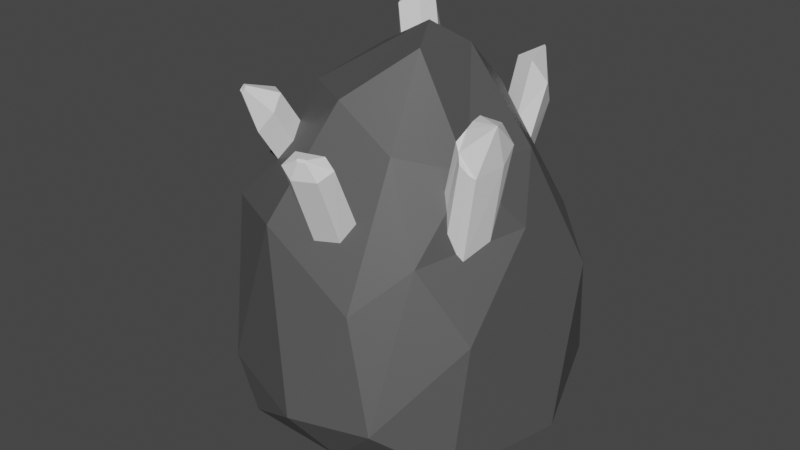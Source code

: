 # Source: Tall_Crystall.blend  (saved by Blender 3.0.42; exported with 4.5.12 LTS)
import bpy
from mathutils import Matrix  # noqa: F401  (used for matrix-valued properties, if any)

bpy.ops.wm.read_factory_settings(use_empty=True)
scene = bpy.context.scene
scene.name = 'Scene'

# ---- collections
col_collection = bpy.data.collections.new('Collection'); scene.collection.children.link(col_collection)

# ---- materials (node trees are filled in below, after node groups)
mat_special = bpy.data.materials.new('Special')
mat_special.use_transparent_shadow = False
mat_stone = bpy.data.materials.new('Stone')
mat_stone.use_transparent_shadow = False

# ---- material node trees
mat_special.use_nodes = True; mat_special.node_tree.nodes.clear()
_N = mat_special.node_tree.nodes; _L = mat_special.node_tree.links
n0 = _N.new('ShaderNodeBsdfPrincipled'); n0.name = 'Principled BSDF'; n0.location = (10, 300)
n0.distribution = 'GGX'
n0.subsurface_method = 'RANDOM_WALK_SKIN'
n0.inputs[3].default_value = 1.45
n0.inputs[27].default_value = (0.0, 0.0, 0.0, 1.0)
n0.inputs[28].default_value = 1.0
n1 = _N.new('ShaderNodeOutputMaterial'); n1.name = 'Material Output'; n1.location = (300, 300)
_L.new(n0.outputs[0], n1.inputs[0])
n1.is_active_output = True
mat_stone.use_nodes = True; mat_stone.node_tree.nodes.clear()
_N = mat_stone.node_tree.nodes; _L = mat_stone.node_tree.links
n0 = _N.new('ShaderNodeBsdfPrincipled'); n0.name = 'Principled BSDF'; n0.location = (10, 300)
n0.distribution = 'GGX'
n0.subsurface_method = 'RANDOM_WALK_SKIN'
n0.inputs[0].default_value = (0.08353, 0.08127, 0.08127, 1.0)
n0.inputs[3].default_value = 1.45
n0.inputs[27].default_value = (0.0, 0.0, 0.0, 1.0)
n0.inputs[28].default_value = 1.0
n1 = _N.new('ShaderNodeOutputMaterial'); n1.name = 'Material Output'; n1.location = (300, 300)
_L.new(n0.outputs[0], n1.inputs[0])
n1.is_active_output = True

# ---- world
world_world = bpy.data.worlds.new('World'); scene.world = world_world
world_world.use_nodes = True; world_world.node_tree.nodes.clear()
_N = world_world.node_tree.nodes; _L = world_world.node_tree.links
n0 = _N.new('ShaderNodeOutputWorld'); n0.name = 'World Output'; n0.location = (300, 300)
n1 = _N.new('ShaderNodeBackground'); n1.name = 'Background'; n1.location = (10, 300)
n1.inputs[0].default_value = (0.05088, 0.05088, 0.05088, 1.0)
_L.new(n1.outputs[0], n0.inputs[0])
n0.is_active_output = True
world_world.color = (0.05088, 0.05088, 0.05088)
world_world.use_sun_shadow = False
world_world.sun_shadow_jitter_overblur = 0.0

# ---- meshes
me_icosphere = bpy.data.meshes.new('Icosphere')
me_icosphere.from_pydata([(0.01438, -0.003649, -0.01872), (0.0712, -0.06275, 0.002279), (-0.01672, -0.08568, 0.006349), (-0.06955, -0.00489, 0.01802), (-0.02009, 0.06892, -0.00979), (0.06982, 0.03568, 0.01437), (0.02933, -0.07763, 0.06712), (-0.04214, -0.06401, 0.09424), (-0.01194, -0.005961, 0.1537), (0.03121, 0.01905, 0.1396), (0.06659, -0.0107, 0.09288), (0.02461, -0.02739, 0.1634), (-0.006526, -0.05638, -0.01818), (0.04731, -0.04342, -0.008132), (0.02642, -0.08217, 0.0007564), (0.08485, -0.009664, 0.00293), (0.04857, 0.02434, -0.01264), (-0.04451, -0.002196, -0.01281), (-0.05812, -0.04807, 0.001254), (-0.003737, 0.04854, -0.02234), (-0.05629, 0.03629, -0.00114), (0.02801, 0.0597, -0.009806), (0.06954, -0.04987, 0.05608), (0.07614, 0.02141, 0.06633), (0.01149, -0.09546, 0.02093), (0.04688, -0.08551, 0.02205), (-0.05193, -0.03778, 0.07181), (-0.03361, -0.08049, 0.02536), (-0.03147, 0.04686, 0.04831), (-0.07908, 0.02145, 0.02763), (0.05977, 0.02909, 0.08737), (0.008297, 0.06656, 0.02666), (0.04629, -0.0567, 0.08555), (-0.01192, -0.07877, 0.09519), (-0.02311, -0.03509, 0.1422), (0.007513, 0.03211, 0.1273), (0.0563, 0.006211, 0.1196), (0.02734, -0.04836, 0.1252), (0.002112, -0.04989, 0.1432), (0.01544, -0.01012, 0.169), (0.02785, 0.001705, 0.1593), (0.00475, -0.06586, 0.1079), (0.002231, -0.07112, 0.09962), (0.008229, -0.0726, 0.09234), (0.01838, -0.06845, 0.09292), (0.02221, -0.06307, 0.1005), (0.01647, -0.06183, 0.1071), (-0.02471, -0.05845, 0.1135), (-0.0344, -0.05225, 0.1138), (-0.02883, -0.04379, 0.1278), (-0.03406, -0.04114, 0.1152), (-0.02115, -0.04821, 0.1282), (-0.01879, -0.05489, 0.1221), (-0.003233, 0.01107, 0.1419), (0.0004944, 0.01837, 0.1368), (-0.01141, 0.007095, 0.1356), (-0.01613, 0.01324, 0.1197), (-0.01129, 0.02648, 0.1077), (-0.002905, 0.0277, 0.1183), (0.04626, -0.0278, 0.1243), (0.0519, -0.01649, 0.1186), (0.04834, -0.03934, 0.1051), (0.05997, -0.0257, 0.09048), (0.05377, -0.03975, 0.08825), (0.0457, -0.02246, 0.1256), (0.05914, -0.01827, 0.104), (0.04593, -0.03132, 0.1193), (0.04558, -0.03742, 0.1119), (0.05636, -0.0386, 0.08529), (0.05022, -0.04117, 0.09678), (0.02279, 0.03651, 0.09812), (0.02726, 0.02725, 0.1201), (0.03678, 0.02374, 0.1218), (0.04206, 0.02617, 0.1106), (0.03783, 0.03232, 0.097), (0.02655, 0.03699, 0.09357), (0.02031, 0.03626, 0.1015), (0.06401, -0.01827, 0.1308), (0.06501, -0.03131, 0.1428), (0.0508, -0.03132, 0.1378), (0.05113, -0.0278, 0.1401), (0.05677, -0.01649, 0.1375), (0.05321, -0.03934, 0.1313), (0.06483, -0.0257, 0.1246), (0.05864, -0.03975, 0.1236), (0.05057, -0.02246, 0.1407), (0.05044, -0.03742, 0.1344), (0.06122, -0.0386, 0.1222), (0.05509, -0.04117, 0.1275), (0.01018, -0.08146, 0.1312), (0.009879, -0.08207, 0.1306), (0.0107, -0.08228, 0.13), (0.01358, -0.0811, 0.1301), (0.01407, -0.08042, 0.1307), (0.01353, -0.0803, 0.131), (0.00475, -0.07725, 0.1312), (0.002231, -0.0825, 0.1265), (0.008229, -0.08399, 0.1224), (0.01838, -0.07984, 0.1227), (0.02221, -0.07446, 0.127), (0.01647, -0.07322, 0.1308), (-0.03484, -0.06765, 0.1435), (-0.03395, -0.06602, 0.146), (-0.03495, -0.06622, 0.1448), (-0.03235, -0.0667, 0.1459), (-0.03182, -0.06784, 0.1447), (-0.03293, -0.06853, 0.1432), (-0.03735, -0.05964, 0.1271), (-0.03701, -0.04853, 0.1329), (-0.03179, -0.05118, 0.1412), (-0.0241, -0.0556, 0.1416), (-0.02174, -0.06228, 0.1354), (-0.02766, -0.06584, 0.1269), (-0.02944, 0.03781, 0.1706), (-0.02928, 0.03814, 0.1704), (-0.02992, 0.03758, 0.1702), (-0.0311, 0.03912, 0.1663), (-0.03048, 0.0408, 0.1647), (-0.03026, 0.04083, 0.165), (-0.01687, 0.02319, 0.1683), (-0.01314, 0.03049, 0.1633), (-0.02505, 0.01921, 0.162), (-0.02977, 0.02536, 0.1461), (-0.02493, 0.03859, 0.1341), (-0.01654, 0.03981, 0.1447), (0.03034, 0.05291, 0.1449), (0.03084, 0.05173, 0.1464), (0.03124, 0.05158, 0.1465), (0.03156, 0.05189, 0.1458), (0.03121, 0.05266, 0.1449), (0.03051, 0.05299, 0.1447), (0.03024, 0.05288, 0.1451), (0.02726, 0.03717, 0.1446), (0.03678, 0.03335, 0.1454), (0.04206, 0.03845, 0.1351), (0.03783, 0.04771, 0.1234), (0.02655, 0.05307, 0.1212), (0.02279, 0.0515, 0.1255), (0.02031, 0.05043, 0.1288)], [], [(0, 13, 12), (1, 13, 15), (0, 12, 17), (0, 17, 19), (0, 19, 16), (1, 15, 22), (2, 14, 24), (3, 18, 26), (4, 20, 28), (5, 21, 30), (1, 22, 25), (2, 24, 27), (3, 26, 29), (4, 28, 31), (5, 30, 23), (6, 32, 37), (7, 33, 38, 47), (8, 34, 39), (9, 35, 40), (10, 36, 60, 65), (62, 65, 77, 83), (59, 66, 79, 80), (36, 9, 40), (40, 39, 11), (40, 35, 39), (35, 54, 53, 8, 39), (39, 38, 11), (39, 34, 38), (34, 49, 51, 52, 47, 38), (38, 37, 11), (38, 33, 41, 37), (33, 42, 41), (37, 66, 59, 11), (37, 32, 61, 67, 66), (32, 63, 69, 61), (23, 36, 10), (23, 30, 36), (30, 9, 36), (31, 35, 9, 71, 76, 70), (31, 28, 35), (28, 8, 53, 55, 56, 57, 58, 54, 35), (29, 34, 8), (29, 26, 34), (26, 7, 48, 50, 49, 34), (27, 33, 7), (27, 24, 33), (24, 6, 33), (25, 32, 6), (25, 22, 32), (22, 10, 62, 68, 63, 32), (30, 31, 70, 75, 74, 73, 72, 71, 9), (30, 21, 31), (21, 4, 31), (28, 29, 8), (28, 20, 29), (20, 3, 29), (26, 27, 7), (26, 18, 27), (18, 2, 27), (24, 25, 6), (24, 14, 25), (14, 1, 25), (22, 23, 10), (22, 15, 23), (15, 5, 23), (16, 21, 5), (16, 19, 21), (19, 4, 21), (19, 20, 4), (19, 17, 20), (17, 3, 20), (17, 18, 3), (17, 12, 18), (12, 2, 18), (15, 16, 5), (15, 13, 16), (13, 0, 16), (12, 14, 2), (12, 13, 14), (13, 1, 14), (78, 85, 80), (42, 43, 97, 96), (46, 45, 37, 41), (37, 45, 44, 43, 42, 33, 6), (51, 49, 109, 110), (47, 48, 7), (47, 52, 111, 112), (58, 57, 123, 124), (60, 64, 85, 81), (67, 61, 82, 86), (68, 62, 83, 87), (59, 64, 40, 11), (69, 63, 84, 88), (66, 67, 86, 79), (65, 62, 10), (64, 60, 36, 40), (75, 70, 137, 136), (76, 71, 132, 138), (78, 81, 85), (80, 79, 78), (77, 81, 78), (79, 86, 82, 78), (64, 59, 80, 85), (65, 60, 81, 77), (61, 69, 88, 82), (63, 68, 87, 84), (89, 90, 91, 92, 93, 94), (45, 46, 100, 99), (43, 44, 98, 97), (41, 42, 96, 95), (46, 41, 95, 100), (44, 45, 99, 98), (78, 82, 88, 84, 87), (87, 83, 78), (77, 78, 83), (90, 89, 95, 96), (91, 90, 96, 97), (92, 91, 97, 98), (93, 92, 98, 99), (94, 93, 99, 100), (89, 94, 100, 95), (101, 106, 105, 104, 102, 103), (50, 48, 107, 108), (48, 47, 112, 107), (52, 51, 110, 111), (49, 50, 108, 109), (101, 103, 108, 107), (103, 102, 109, 108), (102, 104, 110, 109), (104, 105, 111, 110), (105, 106, 112, 111), (106, 101, 107, 112), (114, 118, 117, 116, 115, 113), (56, 55, 121, 122), (53, 54, 120, 119), (54, 58, 124, 120), (57, 56, 122, 123), (55, 53, 119, 121), (114, 113, 119, 120), (113, 115, 121, 119), (115, 116, 122, 121), (116, 117, 123, 122), (117, 118, 124, 123), (118, 114, 120, 124), (73, 74, 135, 134), (71, 72, 133, 132), (70, 76, 138, 137), (74, 75, 136, 135), (72, 73, 134, 133), (126, 127, 128, 129, 130, 125, 131), (127, 126, 132, 133), (128, 127, 133, 134), (129, 128, 134, 135), (130, 129, 135, 136), (125, 130, 136, 137), (131, 125, 137, 138), (126, 131, 138, 132)])
me_icosphere.polygons.foreach_set('material_index', [1, 1, 1, 1, 1, 1, 1, 1, 1, 1, 1, 1, 1, 1, 1, 1, 1, 1, 1, 1, 0, 0, 1, 1, 1, 1, 1, 1, 1, 1, 1, 1, 1, 1, 1, 1, 1, 1, 1, 1, 1, 1, 1, 1, 1, 1, 1, 1, 1, 1, 1, 1, 1, 1, 1, 1, 1, 1, 1, 1, 1, 1, 1, 1, 1, 1, 1, 1, 1, 1, 1, 1, 1, 1, 1, 1, 1, 1, 1, 1, 0, 0, 1, 1, 0, 1, 0, 0, 0, 0, 0, 1, 0, 0, 1, 1, 0, 0, 0, 0, 0, 0, 0, 0, 0, 0, 0, 0, 0, 0, 0, 0, 0, 0, 0, 0, 0, 0, 0, 0, 0, 0, 0, 0, 0, 0, 0, 0, 0, 0, 0, 0, 0, 0, 0, 0, 0, 0, 0, 0, 0, 0, 0, 0, 0, 0, 0, 0, 0, 0, 0, 0, 0, 0, 0, 0, 0])
_uv = me_icosphere.uv_layers.new(name='UVMap')
_uv.uv.foreach_set('vector', [0.1818, 0.0, 0.2273, 0.07873, 0.1364, 0.07873, 0.2727, 0.1575, 0.3182, 0.07873, 0.3636, 0.1575, 0.9091, 0.0, 0.9545, 0.07873, 0.8636, 0.07873, 0.7273, 0.0, 0.7727, 0.07873, 0.6818, 0.07873, 0.5455, 0.0, 0.5909, 0.07873, 0.5, 0.07873, 0.2727, 0.1575, 0.3636, 0.1575, 0.3182, 0.2362, 0.09091, 0.1575, 0.1818, 0.1575, 0.1364, 0.2362, 0.8182, 0.1575, 0.9091, 0.1575, 0.8636, 0.2362, 0.6364, 0.1575, 0.7273, 0.1575, 0.6818, 0.2362, 0.4545, 0.1575, 0.5455, 0.1575, 0.5, 0.2362, 0.2727, 0.1575, 0.3182, 0.2362, 0.2273, 0.2362, 0.09091, 0.1575, 0.1364, 0.2362, 0.04546, 0.2362, 0.8182, 0.1575, 0.8636, 0.2362, 0.7727, 0.2362, 0.6364, 0.1575, 0.6818, 0.2362, 0.5909, 0.2362, 0.4545, 0.1575, 0.5, 0.2362, 0.4091, 0.2362, 0.1818, 0.3149, 0.2727, 0.3149, 0.2273, 0.3937, 0.0, 0.3149, 0.09091, 0.3149, 0.04546, 0.3937, 0.01791, 0.3459, 0.7273, 0.3149, 0.8182, 0.3149, 0.7727, 0.3937, 0.5455, 0.3149, 0.6364, 0.3149, 0.5909, 0.3937, 0.3636, 0.3149, 0.4545, 0.3149, 0.4243, 0.3674, 0.3837, 0.3496, 0.334, 0.3149, 0.3436, 0.3496, 0.3436, 0.3496, 0.334, 0.3149, 0.312, 0.4044, 0.3029, 0.3937, 0.3029, 0.3937, 0.312, 0.4044, 0.4545, 0.3149, 0.5455, 0.3149, 0.5, 0.3937, 0.5909, 0.3937, 0.6818, 0.3937, 0.6364, 0.4724, 0.5909, 0.3937, 0.6364, 0.3149, 0.6818, 0.3937, 0.6364, 0.3149, 0.6692, 0.3149, 0.6866, 0.3149, 0.7273, 0.3149, 0.6818, 0.3937, 0.7727, 0.3937, 0.8636, 0.3937, 0.8182, 0.4724, 0.7727, 0.3937, 0.8182, 0.3149, 0.8636, 0.3937, 0.8182, 0.3149, 0.8455, 0.3149, 0.8591, 0.3388, 0.8799, 0.354, 0.8912, 0.3459, 0.8636, 0.3937, 0.04546, 0.3937, 0.1364, 0.3937, 0.09091, 0.4724, 0.04546, 0.3937, 0.09091, 0.3149, 0.1102, 0.3483, 0.1364, 0.3937, 0.09091, 0.3149, 0.1119, 0.3344, 0.1102, 0.3483, 0.2273, 0.3937, 0.3029, 0.3937, 0.312, 0.4044, 0.2727, 0.4724, 0.2273, 0.3937, 0.2727, 0.3149, 0.3001, 0.3623, 0.2943, 0.376, 0.3029, 0.3937, 0.2727, 0.3149, 0.3062, 0.3149, 0.2998, 0.3396, 0.3001, 0.3623, 0.4091, 0.2362, 0.4545, 0.3149, 0.3636, 0.3149, 0.4091, 0.2362, 0.5, 0.2362, 0.4545, 0.3149, 0.5, 0.2362, 0.5455, 0.3149, 0.4545, 0.3149, 0.5909, 0.2362, 0.6364, 0.3149, 0.5455, 0.3149, 0.5533, 0.3013, 0.5737, 0.2897, 0.5622, 0.286, 0.5909, 0.2362, 0.6818, 0.2362, 0.6364, 0.3149, 0.6818, 0.2362, 0.7273, 0.3149, 0.6866, 0.3149, 0.7067, 0.3045, 0.7057, 0.2912, 0.6774, 0.288, 0.6611, 0.3011, 0.6692, 0.3149, 0.6364, 0.3149, 0.7727, 0.2362, 0.8182, 0.3149, 0.7273, 0.3149, 0.7727, 0.2362, 0.8636, 0.2362, 0.8182, 0.3149, 0.8636, 0.2362, 0.9091, 0.3149, 0.8721, 0.3149, 0.8467, 0.2946, 0.8455, 0.3149, 0.8182, 0.3149, 0.04546, 0.2362, 0.09091, 0.3149, 0.0, 0.3149, 0.04546, 0.2362, 0.1364, 0.2362, 0.09091, 0.3149, 0.1364, 0.2362, 0.1818, 0.3149, 0.09091, 0.3149, 0.2273, 0.2362, 0.2727, 0.3149, 0.1818, 0.3149, 0.2273, 0.2362, 0.3182, 0.2362, 0.2727, 0.3149, 0.3182, 0.2362, 0.3636, 0.3149, 0.334, 0.3149, 0.3118, 0.3068, 0.3062, 0.3149, 0.2727, 0.3149, 0.5, 0.2362, 0.5909, 0.2362, 0.5622, 0.286, 0.556, 0.2778, 0.5367, 0.2687, 0.5287, 0.2766, 0.537, 0.2926, 0.5533, 0.3013, 0.5455, 0.3149, 0.5, 0.2362, 0.5455, 0.1575, 0.5909, 0.2362, 0.5455, 0.1575, 0.6364, 0.1575, 0.5909, 0.2362, 0.6818, 0.2362, 0.7727, 0.2362, 0.7273, 0.3149, 0.6818, 0.2362, 0.7273, 0.1575, 0.7727, 0.2362, 0.7273, 0.1575, 0.8182, 0.1575, 0.7727, 0.2362, 0.8636, 0.2362, 0.9545, 0.2362, 0.9091, 0.3149, 0.8636, 0.2362, 0.9091, 0.1575, 0.9545, 0.2362, 0.9091, 0.1575, 1.0, 0.1575, 0.9545, 0.2362, 0.1364, 0.2362, 0.2273, 0.2362, 0.1818, 0.3149, 0.1364, 0.2362, 0.1818, 0.1575, 0.2273, 0.2362, 0.1818, 0.1575, 0.2727, 0.1575, 0.2273, 0.2362, 0.3182, 0.2362, 0.4091, 0.2362, 0.3636, 0.3149, 0.3182, 0.2362, 0.3636, 0.1575, 0.4091, 0.2362, 0.3636, 0.1575, 0.4545, 0.1575, 0.4091, 0.2362, 0.5, 0.07873, 0.5455, 0.1575, 0.4545, 0.1575, 0.5, 0.07873, 0.5909, 0.07873, 0.5455, 0.1575, 0.5909, 0.07873, 0.6364, 0.1575, 0.5455, 0.1575, 0.6818, 0.07873, 0.7273, 0.1575, 0.6364, 0.1575, 0.6818, 0.07873, 0.7727, 0.07873, 0.7273, 0.1575, 0.7727, 0.07873, 0.8182, 0.1575, 0.7273, 0.1575, 0.8636, 0.07873, 0.9091, 0.1575, 0.8182, 0.1575, 0.8636, 0.07873, 0.9545, 0.07873, 0.9091, 0.1575, 0.9545, 0.07873, 1.0, 0.1575, 0.9091, 0.1575, 0.3636, 0.1575, 0.4091, 0.07873, 0.4545, 0.1575, 0.3636, 0.1575, 0.3182, 0.07873, 0.4091, 0.07873, 0.3182, 0.07873, 0.3636, 0.0, 0.4091, 0.07873, 0.1364, 0.07873, 0.1818, 0.1575, 0.09091, 0.1575, 0.1364, 0.07873, 0.2273, 0.07873, 0.1818, 0.1575, 0.2273, 0.07873, 0.2727, 0.1575, 0.1818, 0.1575, 0.4091, 0.3937, 0.4257, 0.3937, 0.4153, 0.4044, 0.1119, 0.3344, 0.1275, 0.33, 0.1275, 0.33, 0.1119, 0.3344, 0.1309, 0.3583, 0.1455, 0.3545, 0.1364, 0.3937, 0.1102, 0.3483, 0.1364, 0.3937, 0.1455, 0.3545, 0.1444, 0.3404, 0.1275, 0.33, 0.1119, 0.3344, 0.09091, 0.3149, 0.1818, 0.3149, 0.8591, 0.3388, 0.8455, 0.3149, 0.8455, 0.3149, 0.8591, 0.3388, 0.8912, 0.3459, 0.8721, 0.3149, 0.9091, 0.3149, 0.8912, 0.3459, 0.8799, 0.354, 0.8799, 0.354, 0.8912, 0.3459, 0.6611, 0.3011, 0.6774, 0.288, 0.6774, 0.288, 0.6611, 0.3011, 0.4243, 0.3674, 0.4257, 0.3937, 0.4257, 0.3937, 0.4243, 0.3674, 0.2943, 0.376, 0.3001, 0.3623, 0.3001, 0.3623, 0.2943, 0.376, 0.3118, 0.3068, 0.334, 0.3149, 0.334, 0.3149, 0.3118, 0.3068, 0.4153, 0.4044, 0.4257, 0.3937, 0.5, 0.3937, 0.4545, 0.4724, 0.2998, 0.3396, 0.3062, 0.3149, 0.3062, 0.3149, 0.2998, 0.3396, 0.3029, 0.3937, 0.2943, 0.376, 0.2943, 0.376, 0.3029, 0.3937, 0.3436, 0.3496, 0.334, 0.3149, 0.3636, 0.3149, 0.4257, 0.3937, 0.4243, 0.3674, 0.4545, 0.3149, 0.5, 0.3937, 0.556, 0.2778, 0.5622, 0.286, 0.5622, 0.286, 0.556, 0.2778, 0.5737, 0.2897, 0.5533, 0.3013, 0.5533, 0.3013, 0.5737, 0.2897, 0.4091, 0.3937, 0.4243, 0.3674, 0.4257, 0.3937, 0.312, 0.4044, 0.3029, 0.3937, 0.3182, 0.3937, 0.3837, 0.3496, 0.4243, 0.3674, 0.4091, 0.3937, 0.3029, 0.3937, 0.2943, 0.376, 0.3001, 0.3623, 0.3182, 0.3937, 0.4257, 0.3937, 0.4153, 0.4044, 0.4153, 0.4044, 0.4257, 0.3937, 0.3837, 0.3496, 0.4243, 0.3674, 0.4243, 0.3674, 0.3837, 0.3496, 0.3001, 0.3623, 0.2998, 0.3396, 0.2998, 0.3396, 0.3001, 0.3623, 0.3062, 0.3149, 0.3118, 0.3068, 0.3118, 0.3068, 0.3062, 0.3149, 0.1189, 0.3435, 0.1194, 0.3395, 0.1246, 0.338, 0.1364, 0.3452, 0.1367, 0.3496, 0.1334, 0.3505, 0.1455, 0.3545, 0.1309, 0.3583, 0.1309, 0.3583, 0.1455, 0.3545, 0.1275, 0.33, 0.1444, 0.3404, 0.1444, 0.3404, 0.1275, 0.33, 0.1102, 0.3483, 0.1119, 0.3344, 0.1119, 0.3344, 0.1102, 0.3483, 0.1309, 0.3583, 0.1102, 0.3483, 0.1102, 0.3483, 0.1309, 0.3583, 0.1444, 0.3404, 0.1455, 0.3545, 0.1455, 0.3545, 0.1444, 0.3404, 0.3182, 0.3937, 0.3001, 0.3623, 0.2998, 0.3396, 0.3062, 0.3149, 0.3118, 0.3068, 0.3118, 0.3068, 0.334, 0.3149, 0.3182, 0.3937, 0.3436, 0.3496, 0.3182, 0.3937, 0.334, 0.3149, 0.1194, 0.3395, 0.1189, 0.3435, 0.1102, 0.3483, 0.1119, 0.3344, 0.1246, 0.338, 0.1194, 0.3395, 0.1119, 0.3344, 0.1275, 0.33, 0.1364, 0.3452, 0.1246, 0.338, 0.1275, 0.33, 0.1444, 0.3404, 0.1367, 0.3496, 0.1364, 0.3452, 0.1444, 0.3404, 0.1455, 0.3545, 0.1334, 0.3505, 0.1367, 0.3496, 0.1455, 0.3545, 0.1309, 0.3583, 0.1189, 0.3435, 0.1334, 0.3505, 0.1309, 0.3583, 0.1102, 0.3483, 0.8693, 0.3218, 0.8777, 0.3358, 0.8726, 0.3394, 0.8631, 0.3323, 0.8567, 0.3206, 0.8571, 0.3128, 0.8467, 0.2946, 0.8721, 0.3149, 0.8721, 0.3149, 0.8467, 0.2946, 0.8721, 0.3149, 0.8912, 0.3459, 0.8912, 0.3459, 0.8721, 0.3149, 0.8799, 0.354, 0.8591, 0.3388, 0.8591, 0.3388, 0.8799, 0.354, 0.8455, 0.3149, 0.8467, 0.2946, 0.8467, 0.2946, 0.8455, 0.3149, 0.8693, 0.3218, 0.8571, 0.3128, 0.8467, 0.2946, 0.8721, 0.3149, 0.8571, 0.3128, 0.8567, 0.3206, 0.8455, 0.3149, 0.8467, 0.2946, 0.8567, 0.3206, 0.8631, 0.3323, 0.8591, 0.3388, 0.8455, 0.3149, 0.8631, 0.3323, 0.8726, 0.3394, 0.8799, 0.354, 0.8591, 0.3388, 0.8726, 0.3394, 0.8777, 0.3358, 0.8912, 0.3459, 0.8799, 0.354, 0.8777, 0.3358, 0.8693, 0.3218, 0.8721, 0.3149, 0.8912, 0.3459, 0.6847, 0.3077, 0.6788, 0.2977, 0.6799, 0.2968, 0.689, 0.2978, 0.6896, 0.3062, 0.6867, 0.3077, 0.7057, 0.2912, 0.7067, 0.3045, 0.7067, 0.3045, 0.7057, 0.2912, 0.6866, 0.3149, 0.6692, 0.3149, 0.6692, 0.3149, 0.6866, 0.3149, 0.6692, 0.3149, 0.6611, 0.3011, 0.6611, 0.3011, 0.6692, 0.3149, 0.6774, 0.288, 0.7057, 0.2912, 0.7057, 0.2912, 0.6774, 0.288, 0.7067, 0.3045, 0.6866, 0.3149, 0.6866, 0.3149, 0.7067, 0.3045, 0.6847, 0.3077, 0.6867, 0.3077, 0.6866, 0.3149, 0.6692, 0.3149, 0.6867, 0.3077, 0.6896, 0.3062, 0.7067, 0.3045, 0.6866, 0.3149, 0.6896, 0.3062, 0.689, 0.2978, 0.7057, 0.2912, 0.7067, 0.3045, 0.689, 0.2978, 0.6799, 0.2968, 0.6774, 0.288, 0.7057, 0.2912, 0.6799, 0.2968, 0.6788, 0.2977, 0.6611, 0.3011, 0.6774, 0.288, 0.6788, 0.2977, 0.6847, 0.3077, 0.6692, 0.3149, 0.6611, 0.3011, 0.5287, 0.2766, 0.5367, 0.2687, 0.5367, 0.2687, 0.5287, 0.2766, 0.5533, 0.3013, 0.537, 0.2926, 0.537, 0.2926, 0.5533, 0.3013, 0.5622, 0.286, 0.5737, 0.2897, 0.5737, 0.2897, 0.5622, 0.286, 0.5367, 0.2687, 0.556, 0.2778, 0.556, 0.2778, 0.5367, 0.2687, 0.537, 0.2926, 0.5287, 0.2766, 0.5287, 0.2766, 0.537, 0.2926, 0.5481, 0.2936, 0.5419, 0.2905, 0.5375, 0.2819, 0.5435, 0.2761, 0.5546, 0.2809, 0.5581, 0.2839, 0.5603, 0.2857, 0.5419, 0.2905, 0.5481, 0.2936, 0.5533, 0.3013, 0.537, 0.2926, 0.5375, 0.2819, 0.5419, 0.2905, 0.537, 0.2926, 0.5287, 0.2766, 0.5435, 0.2761, 0.5375, 0.2819, 0.5287, 0.2766, 0.5367, 0.2687, 0.5546, 0.2809, 0.5435, 0.2761, 0.5367, 0.2687, 0.556, 0.2778, 0.5581, 0.2839, 0.5546, 0.2809, 0.556, 0.2778, 0.5622, 0.286, 0.5603, 0.2857, 0.5581, 0.2839, 0.5622, 0.286, 0.5737, 0.2897, 0.5481, 0.2936, 0.5603, 0.2857, 0.5737, 0.2897, 0.5533, 0.3013])
me_icosphere.materials.append(mat_special)
me_icosphere.materials.append(mat_stone)
me_icosphere.use_remesh_fix_poles = True
me_icosphere.use_remesh_preserve_attributes = False
me_icosphere.update()

# ---- objects
ob_icosphere = bpy.data.objects.new('Icosphere', me_icosphere)

# ---- transforms, parenting, visibility, modifiers, constraints
ob_icosphere.location = (0.0, 0.0, 0.0)

# ---- collection membership
col_collection.objects.link(ob_icosphere)

# ---- scene / render settings (as saved in the file)
scene.frame_start = 1; scene.frame_end = 250; scene.frame_set(1)
scene.render.engine = 'BLENDER_EEVEE_NEXT'
scene.cycles.sampling_pattern = 'TABULATED_SOBOL'
scene.cycles.use_light_tree = False
scene.view_settings.view_transform = 'Filmic'
bpy.context.view_layer.update()

# ---- added for rendering (the .blend has no active camera and no usable light): camera, sun
cam_auto = bpy.data.cameras.new('AutoCamera')
cam_auto.lens = 50.0
cam_auto.sensor_width = 36.0
cam_auto.clip_end = 1000.0
ob_auto_camera = bpy.data.objects.new('AutoCamera', cam_auto)
scene.collection.objects.link(ob_auto_camera)
ob_auto_camera.location = (0.282178, -0.348422, 0.297572)
ob_auto_camera.rotation_euler = (1.09748, -7.21219e-08, 0.694738)
scene.camera = ob_auto_camera
light_auto_sun = bpy.data.lights.new('AutoSun', 'SUN')
light_auto_sun.energy = 3.0
light_auto_sun.angle = 0.0523599
ob_auto_sun = bpy.data.objects.new('AutoSun', light_auto_sun)
scene.collection.objects.link(ob_auto_sun)
ob_auto_sun.rotation_euler = (0.872665, 0.174533, 0.523599)
bpy.context.view_layer.update()
